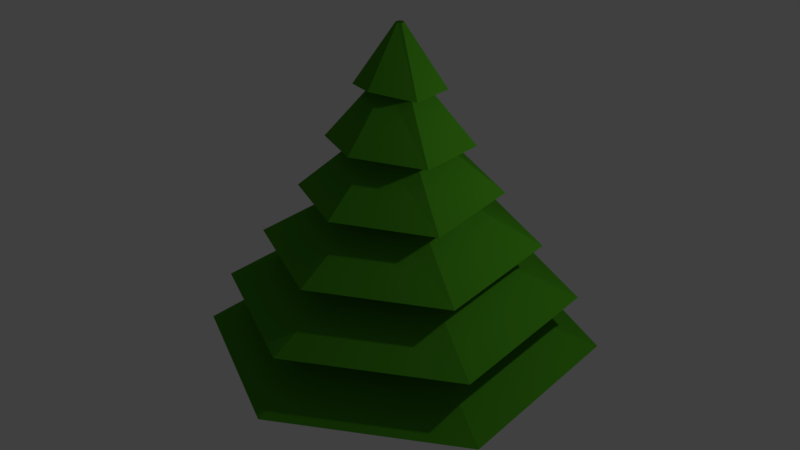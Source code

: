 # Source: pineLowPoly.blend  (saved by Blender 2.78.0; exported with 4.5.12 LTS)
import bpy
from mathutils import Matrix  # noqa: F401  (used for matrix-valued properties, if any)

bpy.ops.wm.read_factory_settings(use_empty=True)
scene = bpy.context.scene
scene.name = 'Scene'

# ---- collections
col_collection_1 = bpy.data.collections.new('Collection 1'); scene.collection.children.link(col_collection_1)

# ---- materials (node trees are filled in below, after node groups)
mat_leaves = bpy.data.materials.new('Leaves')
mat_leaves.alpha_threshold = 0.0
mat_leaves.diffuse_color = (0.06663, 0.305, 0.0137, 1.0)
mat_leaves.roughness = 0.5
mat_trunk = bpy.data.materials.new('trunk')
mat_trunk.alpha_threshold = 0.0
mat_trunk.diffuse_color = (0.147, 0.02217, 0.006995, 1.0)
mat_trunk.roughness = 0.5
mat_dirt = bpy.data.materials.new('Dirt')
mat_dirt.alpha_threshold = 0.0
mat_dirt.roughness = 0.5

# ---- material node trees
mat_leaves.use_nodes = True; mat_leaves.node_tree.nodes.clear()
_N = mat_leaves.node_tree.nodes; _L = mat_leaves.node_tree.links
n0 = _N.new('ShaderNodeOutputMaterial'); n0.name = 'Material Output'; n0.location = (300, 300)
n1 = _N.new('ShaderNodeBsdfDiffuse'); n1.name = 'Diffuse BSDF'; n1.location = (10, 300)
n1.inputs[0].default_value = (0.06638, 0.3032, 0.01338, 1.0)
_L.new(n1.outputs[0], n0.inputs[0])
n0.is_active_output = True
mat_trunk.use_nodes = True; mat_trunk.node_tree.nodes.clear()
_N = mat_trunk.node_tree.nodes; _L = mat_trunk.node_tree.links
n0 = _N.new('ShaderNodeOutputMaterial'); n0.name = 'Material Output'; n0.location = (300, 300)
n1 = _N.new('ShaderNodeBsdfDiffuse'); n1.name = 'Diffuse BSDF'; n1.location = (10, 300)
n1.inputs[0].default_value = (0.1473, 0.02201, 0.007078, 1.0)
_L.new(n1.outputs[0], n0.inputs[0])
n0.is_active_output = True
mat_dirt.use_nodes = True; mat_dirt.node_tree.nodes.clear()
_N = mat_dirt.node_tree.nodes; _L = mat_dirt.node_tree.links
n0 = _N.new('ShaderNodeOutputMaterial'); n0.name = 'Material Output'; n0.location = (300, 300)
n1 = _N.new('ShaderNodeBsdfDiffuse'); n1.name = 'Diffuse BSDF'; n1.location = (10, 300)
n1.inputs[0].default_value = (0.1679, 0.09406, 0.009488, 1.0)
_L.new(n1.outputs[0], n0.inputs[0])
n0.is_active_output = True

# ---- world
world_world = bpy.data.worlds.new('World'); scene.world = world_world
world_world.color = (0.05088, 0.05088, 0.05088)
world_world.use_sun_shadow = False
world_world.sun_shadow_jitter_overblur = 0.0
world_world.cycles.sampling_method = 'MANUAL'

# ---- lights
light_lamp = bpy.data.lights.new('Lamp', 'POINT')
light_lamp.transmission_factor = 0.0
light_lamp.cutoff_distance = 30.0
light_lamp.energy = 100.0
light_lamp.shadow_buffer_clip_start = 1.001
light_lamp.shadow_soft_size = 0.1
light_lamp.shadow_maximum_resolution = 0.006
light_lamp.use_absolute_resolution = True

# ---- meshes
me_cylinder = bpy.data.meshes.new('Cylinder')
me_cylinder.from_pydata([(0.004041, 0.4876, -1.526), (0.004041, 0.3627, -0.9067), (0.5053, 0.2379, -1.526), (0.38, 0.1755, -0.9067), (0.5053, -0.2614, -1.526), (0.38, -0.1989, -0.9067), (0.004041, -0.511, -1.526), (0.004041, -0.3861, -0.9067), (-0.4972, -0.2614, -1.526), (-0.3719, -0.1989, -0.9067), (-0.4972, 0.2379, -1.526), (-0.3719, 0.1755, -0.9067), (0.0, 1.0, -1.0), (-1.557e-08, 0.05649, 1.0), (0.866, 0.5, -1.0), (0.04892, 0.02825, 1.0), (0.866, -0.5, -1.0), (0.04892, -0.02825, 1.0), (-8.742e-08, -1.0, -1.0), (-2.051e-08, -0.05649, 1.0), (-0.866, -0.5, -1.0), (-0.04892, -0.02825, 1.0), (-0.866, 0.5, -1.0), (-0.04892, 0.02825, 1.0), (-2.793e-09, 0.8594, -0.6667), (-5.585e-09, 0.7189, -0.3333), (-8.378e-09, 0.5783, 2.98e-08), (-1.117e-08, 0.4378, 0.3333), (-1.396e-08, 0.2972, 0.6667), (0.2574, 0.1486, 0.6667), (0.3791, 0.2189, 0.3333), (0.5008, 0.2892, -2.98e-08), (0.6226, 0.3594, -0.3333), (0.7443, 0.4297, -0.6667), (0.2574, -0.1486, 0.6667), (0.3791, -0.2189, 0.3333), (0.5008, -0.2892, -2.98e-08), (0.6226, -0.3594, -0.3333), (0.7443, -0.4297, -0.6667), (-3.995e-08, -0.2972, 0.6667), (-4.944e-08, -0.4378, 0.3333), (-5.894e-08, -0.5783, -2.98e-08), (-6.843e-08, -0.7189, -0.3333), (-7.793e-08, -0.8594, -0.6667), (-0.2574, -0.1486, 0.6667), (-0.3791, -0.2189, 0.3333), (-0.5008, -0.2892, -2.98e-08), (-0.6226, -0.3594, -0.3333), (-0.7443, -0.4297, -0.6667), (-0.2574, 0.1486, 0.6667), (-0.3791, 0.2189, 0.3333), (-0.5008, 0.2892, -2.98e-08), (-0.6226, 0.3594, -0.3333), (-0.7443, 0.4297, -0.6667), (-7.356e-09, 0.6298, 0.6667), (0.5454, 0.3149, 0.6215), (0.5454, -0.3149, 0.6215), (-6.241e-08, -0.6298, 0.6667), (-0.5454, -0.3149, 0.6215), (-0.5454, 0.3149, 0.6215), (4.555e-10, 1.023, 0.3343), (0.8859, 0.5115, 0.2891), (0.8859, -0.5115, 0.2891), (-8.897e-08, -1.023, 0.3343), (-0.8859, -0.5115, 0.2891), (-0.8859, 0.5115, 0.2891), (8.338e-09, 1.42, 0.00303), (1.229, 0.7098, 0.00303), (1.229, -0.7098, -0.04216), (-1.158e-07, -1.42, 0.00303), (-1.229, -0.7098, -0.04216), (-1.229, 0.7098, -0.04216), (5.337e-08, 1.956, -0.3272), (1.694, 0.9779, -0.3272), (1.694, -0.9779, -0.3723), (-1.176e-07, -1.956, -0.3272), (-1.694, -0.9779, -0.3723), (-1.694, 0.9779, -0.3723), (6.716e-08, 2.483, -0.6606), (2.15, 1.241, -0.6606), (2.15, -1.241, -0.7058), (-1.499e-07, -2.483, -0.6606), (-2.15, -1.241, -0.7058), (-2.15, 1.241, -0.7058), (2.431, 1.404, -0.9939), (2.431, -1.404, -1.039), (-2.095e-07, -2.808, -0.9939), (-2.431, -1.404, -1.039), (-2.431, 1.404, -1.039), (3.593e-08, 2.808, -0.9939)], [], [(0, 1, 3, 2), (2, 3, 5, 4), (4, 5, 7, 6), (6, 7, 9, 8), (3, 1, 11, 9, 7, 5), (8, 9, 11, 10), (10, 11, 1, 0), (0, 2, 4, 6, 8, 10), (54, 13, 15, 55), (55, 15, 17, 56), (56, 17, 19, 57), (57, 19, 21, 58), (15, 13, 23, 21, 19, 17), (58, 21, 23, 59), (59, 23, 13, 54), (12, 14, 16, 18, 20, 22), (88, 53, 24, 89), (83, 52, 25, 78), (77, 51, 26, 72), (71, 50, 27, 66), (65, 49, 28, 60), (87, 48, 53, 88), (82, 47, 52, 83), (76, 46, 51, 77), (70, 45, 50, 71), (64, 44, 49, 65), (86, 43, 48, 87), (81, 42, 47, 82), (75, 41, 46, 76), (69, 40, 45, 70), (63, 39, 44, 64), (85, 38, 43, 86), (80, 37, 42, 81), (74, 36, 41, 75), (68, 35, 40, 69), (62, 34, 39, 63), (84, 33, 38, 85), (79, 32, 37, 80), (73, 31, 36, 74), (67, 30, 35, 68), (61, 29, 34, 62), (89, 24, 33, 84), (78, 25, 32, 79), (72, 26, 31, 73), (66, 27, 30, 67), (60, 28, 29, 61), (49, 59, 54, 28), (44, 58, 59, 49), (39, 57, 58, 44), (34, 56, 57, 39), (29, 55, 56, 34), (28, 54, 55, 29), (27, 60, 61, 30), (30, 61, 62, 35), (35, 62, 63, 40), (40, 63, 64, 45), (45, 64, 65, 50), (50, 65, 60, 27), (26, 66, 67, 31), (31, 67, 68, 36), (36, 68, 69, 41), (41, 69, 70, 46), (46, 70, 71, 51), (51, 71, 66, 26), (25, 72, 73, 32), (32, 73, 74, 37), (37, 74, 75, 42), (42, 75, 76, 47), (47, 76, 77, 52), (52, 77, 72, 25), (24, 78, 79, 33), (33, 79, 80, 38), (38, 80, 81, 43), (43, 81, 82, 48), (48, 82, 83, 53), (53, 83, 78, 24), (12, 89, 84, 14), (14, 84, 85, 16), (16, 85, 86, 18), (18, 86, 87, 20), (20, 87, 88, 22), (22, 88, 89, 12)])
me_cylinder.polygons.foreach_set('material_index', [1, 1, 1, 1, 1, 1, 1, 1, 0, 0, 0, 0, 0, 0, 0, 0, 0, 0, 0, 0, 0, 0, 0, 0, 0, 0, 0, 0, 0, 0, 0, 0, 0, 0, 0, 0, 0, 0, 0, 0, 0, 0, 0, 0, 0, 0, 0, 0, 0, 0, 0, 0, 0, 0, 0, 0, 0, 0, 0, 0, 0, 0, 0, 0, 0, 0, 0, 0, 0, 0, 0, 0, 0, 0, 0, 0, 0, 0, 0, 0, 0, 0])
me_cylinder.materials.append(mat_leaves)
me_cylinder.materials.append(mat_trunk)
me_cylinder.materials.append(mat_dirt)
me_cylinder.use_remesh_preserve_volume = False
me_cylinder.use_remesh_preserve_attributes = False
me_cylinder.use_mirror_vertex_groups = False
me_cylinder.update()

# ---- objects
ob_cylinder = bpy.data.objects.new('Cylinder', me_cylinder)
ob_lamp = bpy.data.objects.new('Lamp', light_lamp)

# ---- transforms, parenting, visibility, modifiers, constraints
ob_cylinder.location = (0.0, 0.0, 3.477)
ob_cylinder.scale = (1.0, 1.0, 2.269)
ob_cylinder.lineart.crease_threshold = 0.0
ob_lamp.location = (4.076, 1.005, 5.904)
ob_lamp.rotation_euler = (0.6503, 0.05522, 1.866)
ob_lamp.lock_rotations_4d = False
ob_lamp.empty_display_type = 'ARROWS'
ob_lamp.color = (0.0, 0.0, 0.0, 0.0)
ob_lamp.lineart.crease_threshold = 0.0

# ---- collection membership
col_collection_1.objects.link(ob_cylinder)
col_collection_1.objects.link(ob_lamp)

# ---- scene / render settings (as saved in the file)
scene.frame_start = 1; scene.frame_end = 250; scene.frame_set(1)
scene.render.engine = 'CYCLES'
scene.render.resolution_percentage = 50
scene.render.dither_intensity = 0.0
scene.cycles.use_denoising = False
scene.cycles.samples = 128
scene.cycles.sampling_pattern = 'TABULATED_SOBOL'
scene.cycles.light_sampling_threshold = 0.0
scene.cycles.use_adaptive_sampling = False
scene.cycles.use_light_tree = False
scene.cycles.blur_glossy = 0.0
scene.cycles.sample_clamp_indirect = 0.0
scene.view_settings.view_transform = 'Standard'
bpy.context.view_layer.update()

# ---- added for rendering (the .blend has no active camera): camera
cam_auto = bpy.data.cameras.new('AutoCamera')
cam_auto.lens = 50.0
cam_auto.sensor_width = 36.0
cam_auto.clip_end = 1000.0
ob_auto_camera = bpy.data.objects.new('AutoCamera', cam_auto)
scene.collection.objects.link(ob_auto_camera)
ob_auto_camera.location = (8.6803, -10.4164, 9.82498)
ob_auto_camera.rotation_euler = (1.09748, -7.21219e-08, 0.694738)
scene.camera = ob_auto_camera
bpy.context.view_layer.update()

